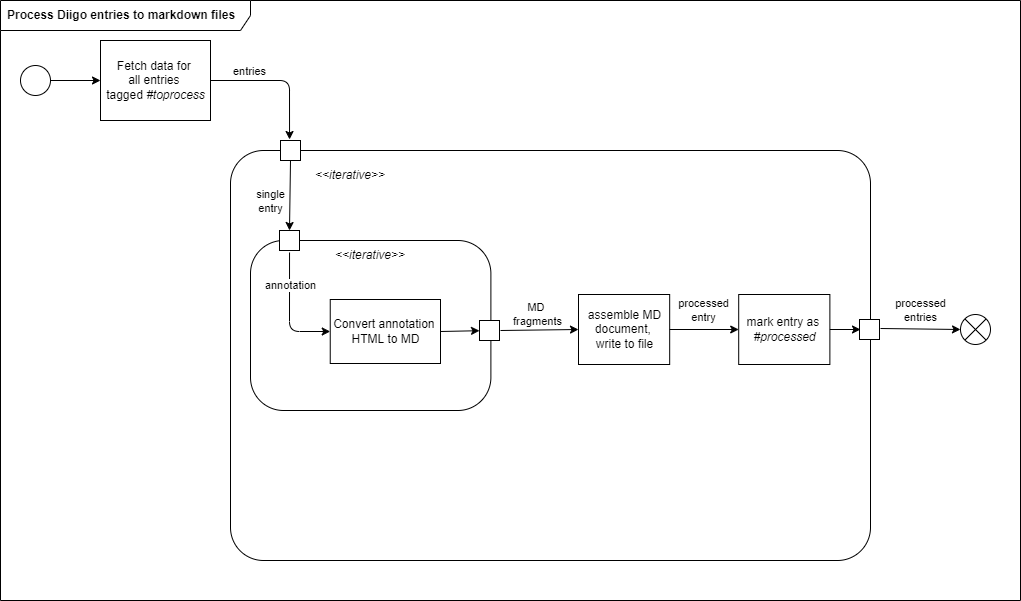

The diagram above was exported from draw.io. Its source (the exported page's mxGraphModel, read from the mxfile embedded in the PNG):
<mxGraphModel dx="1012" dy="650" grid="1" gridSize="10" guides="1" tooltips="1" connect="1" arrows="1" fold="1" page="1" pageScale="1" pageWidth="1169" pageHeight="827" background="#ffffff" math="0" shadow="0">
  <root>
    <mxCell id="0" />
    <mxCell id="1" parent="0" />
    <mxCell id="37" value="" style="html=1;dashed=0;rounded=1;absoluteArcSize=1;arcSize=66;verticalAlign=middle;align=center;" vertex="1" parent="1">
      <mxGeometry x="260" y="170" width="640" height="410" as="geometry" />
    </mxCell>
    <mxCell id="38" value="" style="group;resizeWidth=0;resizeHeight=0;" vertex="1" parent="37">
      <mxGeometry width="80" height="20" relative="1" as="geometry">
        <mxPoint x="30" y="-10" as="offset" />
      </mxGeometry>
    </mxCell>
    <mxCell id="40" value="" style="resizeWidth=0;resizeHeight=0;points=[[0,0],[0.5,0],[1,0]];" vertex="1" parent="38">
      <mxGeometry width="20" height="20" relative="1" as="geometry">
        <mxPoint x="20" as="offset" />
      </mxGeometry>
    </mxCell>
    <mxCell id="43" value="" style="resizeWidth=0;resizeHeight=0;points=[[0,1],[0.5,1],[1,1]];" vertex="1" parent="37">
      <mxGeometry width="20" height="20" relative="1" as="geometry">
        <mxPoint x="230" y="160" as="offset" />
      </mxGeometry>
    </mxCell>
    <mxCell id="44" value="" style="resizeWidth=0;resizeHeight=0;points=[[0,1],[0.5,1],[1,1]];" vertex="1" parent="37">
      <mxGeometry width="20" height="20" relative="1" as="geometry">
        <mxPoint x="210" y="160" as="offset" />
      </mxGeometry>
    </mxCell>
    <mxCell id="9" value="" style="html=1;dashed=0;rounded=1;absoluteArcSize=1;arcSize=66;verticalAlign=middle;align=center;" vertex="1" parent="37">
      <mxGeometry x="19.998947368421057" y="90" width="240.39473684210526" height="170" as="geometry" />
    </mxCell>
    <mxCell id="10" value="" style="group;resizeWidth=0;resizeHeight=0;" vertex="1" parent="9">
      <mxGeometry width="80" height="20" relative="1" as="geometry">
        <mxPoint x="30" y="-10" as="offset" />
      </mxGeometry>
    </mxCell>
    <mxCell id="12" value="" style="resizeWidth=0;resizeHeight=0;points=[[0,0],[0.5,0],[1,0]];" vertex="1" parent="10">
      <mxGeometry width="20" height="20" relative="1" as="geometry">
        <mxPoint x="-1" as="offset" />
      </mxGeometry>
    </mxCell>
    <mxCell id="6" value="Convert annotation &lt;br&gt;HTML to MD" style="html=1;dashed=0;whitespace=wrap;fontColor=#000000;fillColor=#FFFFFF;strokeColor=#000000;" parent="9" vertex="1">
      <mxGeometry x="79.74" y="59" width="110.26" height="64" as="geometry" />
    </mxCell>
    <mxCell id="33" style="edgeStyle=none;html=1;entryX=0;entryY=0.5;entryDx=0;entryDy=0;exitX=0.113;exitY=1.1;exitDx=0;exitDy=0;exitPerimeter=0;" edge="1" parent="9" source="10" target="6">
      <mxGeometry relative="1" as="geometry">
        <Array as="points">
          <mxPoint x="39.00105263157894" y="91" />
        </Array>
      </mxGeometry>
    </mxCell>
    <mxCell id="54" value="annotation" style="edgeLabel;html=1;align=center;verticalAlign=middle;resizable=0;points=[];" vertex="1" connectable="0" parent="33">
      <mxGeometry x="-0.4488" relative="1" as="geometry">
        <mxPoint as="offset" />
      </mxGeometry>
    </mxCell>
    <mxCell id="61" value="&lt;i&gt;&amp;lt;&amp;lt;iterative&amp;gt;&amp;gt;&lt;/i&gt;" style="text;html=1;strokeColor=none;fillColor=none;align=center;verticalAlign=middle;whiteSpace=wrap;rounded=0;" vertex="1" parent="9">
      <mxGeometry x="90.20105263157893" width="60" height="30" as="geometry" />
    </mxCell>
    <mxCell id="7" value="assemble MD&lt;br&gt;document, &lt;br&gt;write to file" style="html=1;dashed=0;whitespace=wrap;fontColor=#000000;fillColor=#FFFFFF;strokeColor=#000000;" parent="37" vertex="1">
      <mxGeometry x="347.9978947368421" y="144" width="91.1842105263158" height="70" as="geometry" />
    </mxCell>
    <mxCell id="34" style="edgeStyle=none;html=1;entryX=0;entryY=0.5;entryDx=0;entryDy=0;" edge="1" parent="37" target="7">
      <mxGeometry relative="1" as="geometry">
        <mxPoint x="270" y="180" as="sourcePoint" />
        <mxPoint x="256.9736842105263" y="169" as="targetPoint" />
      </mxGeometry>
    </mxCell>
    <mxCell id="53" value="MD &lt;br&gt;fragments" style="edgeLabel;html=1;align=center;verticalAlign=middle;resizable=0;points=[];" vertex="1" connectable="0" parent="34">
      <mxGeometry x="-0.0774" y="-1" relative="1" as="geometry">
        <mxPoint y="-17" as="offset" />
      </mxGeometry>
    </mxCell>
    <mxCell id="48" style="edgeStyle=none;html=1;entryX=0.5;entryY=0;entryDx=0;entryDy=0;exitX=0.5;exitY=1;exitDx=0;exitDy=0;exitPerimeter=0;" edge="1" parent="37" source="40" target="12">
      <mxGeometry relative="1" as="geometry">
        <mxPoint x="210.38684210526313" y="171" as="sourcePoint" />
        <mxPoint x="225.47368421052633" y="257" as="targetPoint" />
      </mxGeometry>
    </mxCell>
    <mxCell id="55" value="single&lt;br&gt;entry" style="edgeLabel;html=1;align=center;verticalAlign=middle;resizable=0;points=[];" vertex="1" connectable="0" parent="48">
      <mxGeometry x="-0.3434" y="1" relative="1" as="geometry">
        <mxPoint x="-21" y="17" as="offset" />
      </mxGeometry>
    </mxCell>
    <mxCell id="8" value="mark entry as &lt;br&gt;&lt;i&gt;#processed&lt;/i&gt;" style="html=1;dashed=0;whitespace=wrap;fontColor=#000000;fillColor=#FFFFFF;strokeColor=#000000;" parent="37" vertex="1">
      <mxGeometry x="508.1952631578947" y="144" width="91.1842105263158" height="70" as="geometry" />
    </mxCell>
    <mxCell id="36" value="processed&lt;br&gt;entry" style="edgeStyle=none;html=1;entryX=0;entryY=0.5;entryDx=0;entryDy=0;exitX=1;exitY=0.5;exitDx=0;exitDy=0;" edge="1" parent="37" source="7" target="8">
      <mxGeometry x="-0.0219" y="19" relative="1" as="geometry">
        <mxPoint x="339.0394736842105" y="264" as="sourcePoint" />
        <mxPoint x="373.0263157894737" y="355" as="targetPoint" />
        <Array as="points" />
        <mxPoint as="offset" />
      </mxGeometry>
    </mxCell>
    <mxCell id="19" value="" style="resizeWidth=0;resizeHeight=0;points=[[0,1],[0.5,1],[1,1]];" vertex="1" parent="37">
      <mxGeometry width="20" height="20" relative="1" as="geometry">
        <mxPoint x="249" y="170" as="offset" />
      </mxGeometry>
    </mxCell>
    <mxCell id="35" style="edgeStyle=none;html=1;exitX=1;exitY=0.5;exitDx=0;exitDy=0;" edge="1" parent="37" source="6" target="19">
      <mxGeometry relative="1" as="geometry">
        <mxPoint x="86.81267368421048" y="111" as="sourcePoint" />
        <mxPoint x="103.12105263157893" y="185" as="targetPoint" />
      </mxGeometry>
    </mxCell>
    <mxCell id="50" value="" style="resizeWidth=0;resizeHeight=0;points=[[0,0],[0.5,0],[1,0]];" vertex="1" parent="37">
      <mxGeometry x="629" y="169" width="20" height="20" as="geometry" />
    </mxCell>
    <mxCell id="60" value="&lt;i&gt;&amp;lt;&amp;lt;iterative&amp;gt;&amp;gt;&lt;/i&gt;" style="text;html=1;strokeColor=none;fillColor=none;align=center;verticalAlign=middle;whiteSpace=wrap;rounded=0;" vertex="1" parent="37">
      <mxGeometry x="90" y="10" width="60" height="30" as="geometry" />
    </mxCell>
    <mxCell id="3" value="" style="ellipse;fillColor=none;strokeColor=#000000;rounded=0;" parent="1" vertex="1">
      <mxGeometry x="50" y="85" width="30" height="30" as="geometry" />
    </mxCell>
    <mxCell id="4" value="Fetch data for &lt;br&gt;all entries &lt;br&gt;tagged &lt;i&gt;#toprocess&lt;/i&gt;" style="html=1;dashed=0;whitespace=wrap;fontColor=#000000;fillColor=#FFFFFF;strokeColor=#000000;" parent="1" vertex="1">
      <mxGeometry x="130" y="60" width="110" height="80" as="geometry" />
    </mxCell>
    <mxCell id="49" value="" style="shape=sumEllipse;perimeter=ellipsePerimeter;whiteSpace=wrap;html=1;backgroundOutline=1;" vertex="1" parent="1">
      <mxGeometry x="990" y="334" width="30" height="30" as="geometry" />
    </mxCell>
    <mxCell id="51" value="processed&lt;br&gt;entries" style="edgeStyle=none;html=1;entryX=0;entryY=0.5;entryDx=0;entryDy=0;exitX=1.05;exitY=0.45;exitDx=0;exitDy=0;exitPerimeter=0;" edge="1" parent="1" source="50" target="49">
      <mxGeometry x="-0.0058" y="18" relative="1" as="geometry">
        <mxPoint x="709.1821052631581" y="359" as="sourcePoint" />
        <mxPoint x="764.1952631578947" y="359" as="targetPoint" />
        <Array as="points" />
        <mxPoint y="-1" as="offset" />
      </mxGeometry>
    </mxCell>
    <mxCell id="52" style="edgeStyle=none;html=1;exitX=1;exitY=0.5;exitDx=0;exitDy=0;" edge="1" parent="1" source="8">
      <mxGeometry relative="1" as="geometry">
        <mxPoint x="920" y="358" as="sourcePoint" />
        <mxPoint x="890" y="349" as="targetPoint" />
        <Array as="points" />
      </mxGeometry>
    </mxCell>
    <mxCell id="56" style="edgeStyle=none;html=1;entryX=0.363;entryY=-0.05;entryDx=0;entryDy=0;exitX=1;exitY=0.5;exitDx=0;exitDy=0;entryPerimeter=0;" edge="1" parent="1" source="4" target="38">
      <mxGeometry relative="1" as="geometry">
        <mxPoint x="330" y="190" as="sourcePoint" />
        <mxPoint x="328.9989473684211" y="260" as="targetPoint" />
        <Array as="points">
          <mxPoint x="319" y="100" />
        </Array>
      </mxGeometry>
    </mxCell>
    <mxCell id="57" value="entries" style="edgeLabel;html=1;align=center;verticalAlign=middle;resizable=0;points=[];" vertex="1" connectable="0" parent="56">
      <mxGeometry x="-0.3434" y="1" relative="1" as="geometry">
        <mxPoint x="-7" y="-9" as="offset" />
      </mxGeometry>
    </mxCell>
    <mxCell id="58" style="edgeStyle=none;html=1;entryX=0;entryY=0.5;entryDx=0;entryDy=0;exitX=1;exitY=0.5;exitDx=0;exitDy=0;" edge="1" parent="1" source="3" target="4">
      <mxGeometry relative="1" as="geometry">
        <mxPoint x="250" y="110" as="sourcePoint" />
        <mxPoint x="329.03999999999996" y="169" as="targetPoint" />
      </mxGeometry>
    </mxCell>
    <mxCell id="62" value="&lt;b&gt;Process Diigo entries to markdown files&lt;/b&gt;" style="shape=umlFrame;whiteSpace=wrap;html=1;width=250;height=30;boundedLbl=1;verticalAlign=middle;align=left;spacingLeft=5;" vertex="1" parent="1">
      <mxGeometry x="30" y="20" width="1020" height="600" as="geometry" />
    </mxCell>
  </root>
</mxGraphModel>